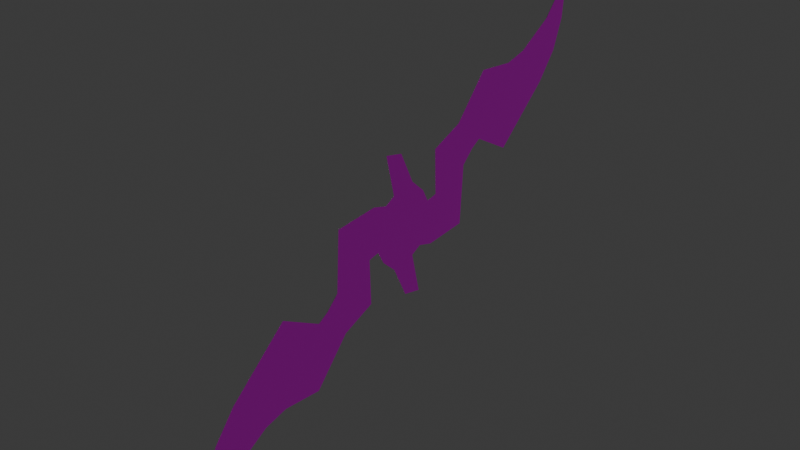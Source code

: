 # Source: Yamiyoba_VI.blend  (saved by Blender 4.4.32; exported with 4.5.12 LTS)
import bpy
from mathutils import Matrix  # noqa: F401  (used for matrix-valued properties, if any)

bpy.ops.wm.read_factory_settings(use_empty=True)
scene = bpy.context.scene
scene.name = 'Scene'

# ---- images (referenced by path relative to the original .blend; pixels are not part of the script)
import os
ASSET_DIR = os.environ.get("B2B_ASSET_DIR", "")  # directory of the original .blend (textures are referenced by path, not embedded)
HERE = os.path.dirname(os.path.abspath(__file__))  # packed textures are extracted next to this script under _unpacked/

def load_image(name, relpath, width, height, colorspace="sRGB"):
    """Load a texture the original file referenced (path relative to the .blend, or extracted next to this script)."""
    p = next((c for c in (os.path.join(HERE, relpath), os.path.join(ASSET_DIR, relpath)) if relpath and os.path.exists(c)), "")
    if p:
        img = bpy.data.images.load(p, check_existing=True)
        img.name = name
    else:  # same state as the original file: an image datablock whose file is absent (Cycles renders it pink)
        img = bpy.data.images.new(name, width, height)
        img.source = "FILE"
        img.filepath = "//" + (relpath or name)
    img.colorspace_settings.name = colorspace
    return img
img_yamiyoba_vi_png = load_image('Yamiyoba_VI.png', 'Yamiyoba_VI.png', 1024, 1024, 'sRGB')
img_yamiyoba_vi_png_001 = load_image('Yamiyoba_VI.png.001', 'Yamiyoba_VI.png', 1024, 1024, 'Non-Color')

# ---- materials (node trees are filled in below, after node groups)
mat_sm_0 = bpy.data.materials.new('sm_0')
mat_sm_0.use_transparency_overlap = False
mat_sm_0.show_transparent_back = False
mat_sm_0.roughness = 0.5528
mat_sm_0.specular_intensity = 1.0
mat_sm_0.metallic = 1.0

# ---- material node trees
mat_sm_0.use_nodes = True; mat_sm_0.node_tree.nodes.clear()
_N = mat_sm_0.node_tree.nodes; _L = mat_sm_0.node_tree.links
n0 = _N.new('ShaderNodeBsdfPrincipled'); n0.name = 'Principled BSDF'; n0.location = (10, 300)
n0.inputs[1].default_value = 1.0
n0.inputs[2].default_value = 0.5528
n0.inputs[13].default_value = 1.0
n0.inputs[27].default_value = (0.0, 0.0, 0.0, 1.0)
n0.inputs[28].default_value = 1.0
n1 = _N.new('ShaderNodeOutputMaterial'); n1.name = 'Material Output'; n1.location = (300, 300)
n2 = _N.new('ShaderNodeNormalMap'); n2.name = 'Normal Map'; n2.location = (-300, -300)
n2.label = 'Normal/Map'
n3 = _N.new('ShaderNodeTexImage'); n3.name = 'Image Texture'; n3.location = (-300, 600)
n3.image = img_yamiyoba_vi_png
n4 = _N.new('ShaderNodeTexImage'); n4.name = 'Image Texture.001'; n4.location = (-300, 0)
n4.image = img_yamiyoba_vi_png_001
_L.new(n0.outputs[0], n1.inputs[0])
_L.new(n2.outputs[0], n0.inputs[5])
_L.new(n3.outputs[0], n0.inputs[0])
_L.new(n4.outputs[1], n0.inputs[4])
n1.is_active_output = True

# ---- world
world_world = bpy.data.worlds.new('World'); scene.world = world_world
world_world.use_nodes = True; world_world.node_tree.nodes.clear()
_N = world_world.node_tree.nodes; _L = world_world.node_tree.links
n0 = _N.new('ShaderNodeOutputWorld'); n0.name = 'World Output'; n0.location = (300, 300)
n1 = _N.new('ShaderNodeBackground'); n1.name = 'Background'; n1.location = (10, 300)
n1.inputs[0].default_value = (0.05088, 0.05088, 0.05088, 1.0)
_L.new(n1.outputs[0], n0.inputs[0])
n0.is_active_output = True
world_world.color = (0.05088, 0.05088, 0.05088)
world_world.sun_shadow_jitter_overblur = 0.0

# ---- meshes
me_sm_0_mesh0000 = bpy.data.meshes.new('sm_0_mesh0000')
me_sm_0_mesh0000.from_pydata([(-3.612, -0.3648, 1.24), (-6.529, -0.3648, -0.1713), (-6.936, -0.3648, -1.961), (-3.164, -0.3648, -1.075), (-2.647, -0.3648, -2.054), (2.31, -0.3648, -2.414), (1.115, -0.3648, -3.053), (3.548, -0.3648, -1.05), (1.34, -0.3648, -4.095), (6.717, -0.3648, -7.056), (5.434, -0.3648, -3.965), (-3.078, -0.3648, -3.481), (2.664, -0.3648, -7.907), (7.026, -0.3648, -19.15), (9.512, -0.3648, -21.11), (10.69, -0.3648, -16.15), (3.8, -0.3648, -9.08), (6.717, -0.3648, -7.056), (10.16, -0.3648, -14.0), (10.48, -0.3648, -10.36), (4.386, -0.3648, -10.05), (3.8, -0.3648, -9.08), (-2.759, -0.3648, -7.576), (12.8, -0.3648, -19.63), (12.23, -0.3648, -22.15), (16.13, -0.3648, -22.57), (2.321, -0.3648, -13.79), (3.548, -0.3648, -1.05), (6.466, -0.3648, 0.3612), (6.873, -0.3648, 2.151), (3.101, -0.3648, 1.264), (2.583, -0.3648, 2.243), (-2.373, -0.3648, 2.604), (-1.178, -0.3648, 3.243), (-3.612, -0.3648, 1.24), (-1.404, -0.3648, 4.285), (-6.78, -0.3648, 7.246), (-5.498, -0.3648, 4.155), (3.015, -0.3648, 3.671), (-2.727, -0.3648, 8.097), (-7.09, -0.3648, 19.34), (-9.575, -0.3648, 21.3), (-10.76, -0.3648, 16.34), (-3.864, -0.3648, 9.27), (-6.78, -0.3648, 7.246), (-10.22, -0.3648, 14.19), (-10.54, -0.3648, 10.55), (-4.449, -0.3648, 10.24), (-3.864, -0.3648, 9.27), (2.696, -0.3648, 7.766), (-12.87, -0.3648, 19.82), (-12.29, -0.3648, 22.34), (-16.2, -0.3648, 22.76), (-2.384, -0.3648, 13.98), (2.583, -0.3548, 2.243), (-4.767, 0.3546, 8.384), (3.015, -0.3548, 3.671), (-1.404, -0.3548, 4.285), (-1.178, -0.3548, 3.243), (-10.54, -0.3548, 10.55), (-10.22, -0.3548, 14.19), (-6.78, -0.3548, 7.246), (-4.449, -0.3548, 10.24), (-7.09, -0.3548, 19.34), (-2.384, -0.3548, 13.98), (-7.707, 0.3546, 16.66), (-4.767, 0.3546, 8.384), (-2.727, -0.3548, 8.097), (2.696, -0.3548, 7.766), (-16.2, -0.3548, 22.76), (-12.87, -0.3548, 19.82), (-3.864, -0.3548, 9.27), (-12.29, -0.3548, 22.34), (-9.575, -0.3548, 21.3), (-6.78, -0.3548, 7.246), (-5.498, -0.3548, 4.155), (-10.76, -0.3548, 16.34), (-3.864, -0.3548, 9.27), (6.873, -0.3548, 2.151), (6.466, -0.3548, 0.3612), (3.548, -0.3548, -1.05), (3.101, -0.3548, 1.264), (-2.373, -0.3548, 2.604), (-3.612, -0.3548, 1.24), (-2.647, -0.3548, -2.054), (4.703, 0.3546, -8.194), (-3.078, -0.3548, -3.481), (1.34, -0.3548, -4.095), (1.115, -0.3548, -3.053), (10.48, -0.3548, -10.36), (10.16, -0.3548, -14.0), (6.717, -0.3548, -7.056), (4.386, -0.3548, -10.05), (7.026, -0.3548, -19.15), (2.321, -0.3548, -13.79), (7.644, 0.3546, -16.47), (4.703, 0.3546, -8.194), (2.664, -0.3548, -7.907), (-2.759, -0.3548, -7.576), (16.13, -0.3548, -22.57), (12.8, -0.3548, -19.63), (3.8, -0.3548, -9.08), (12.23, -0.3548, -22.15), (9.512, -0.3548, -21.11), (6.717, -0.3548, -7.056), (5.434, -0.3548, -3.965), (10.69, -0.3548, -16.15), (3.8, -0.3548, -9.08), (-6.936, -0.3548, -1.961), (-6.529, -0.3548, -0.1713), (-3.612, -0.3548, 1.24), (-3.164, -0.3548, -1.075), (2.31, -0.3548, -2.414), (3.548, -0.3548, -1.05)], [], [(110, 113, 112), (111, 110, 112), (111, 108, 110), (110, 108, 109), (84, 111, 112), (112, 88, 84), (84, 88, 87), (87, 85, 84), (86, 84, 85), (86, 85, 97), (98, 86, 97), (104, 85, 87), (105, 104, 87), (101, 97, 85), (92, 107, 96), (92, 96, 95), (92, 95, 93), (94, 92, 93), (90, 95, 96), (90, 106, 95), (106, 100, 95), (100, 99, 95), (99, 102, 95), (95, 102, 103), (95, 103, 93), (90, 96, 91), (91, 89, 90), (80, 83, 82), (81, 80, 82), (81, 78, 80), (80, 78, 79), (54, 81, 82), (82, 58, 54), (54, 58, 57), (57, 55, 54), (56, 54, 55), (56, 55, 67), (68, 56, 67), (74, 55, 57), (75, 74, 57), (71, 67, 55), (62, 77, 66), (62, 66, 65), (62, 65, 63), (64, 62, 63), (60, 65, 66), (60, 76, 65), (76, 70, 65), (70, 69, 65), (69, 72, 65), (65, 72, 73), (65, 73, 63), (60, 66, 61), (61, 59, 60), (47, 53, 40), (45, 47, 40), (48, 47, 45), (44, 48, 45), (46, 44, 45), (42, 45, 40), (42, 40, 41), (50, 42, 41), (41, 51, 50), (51, 52, 50), (49, 39, 38), (31, 38, 39), (39, 35, 31), (35, 33, 31), (33, 32, 31), (30, 31, 32), (27, 30, 32), (29, 30, 27), (29, 27, 28), (36, 35, 39), (37, 35, 36), (39, 43, 36), (34, 27, 32), (20, 26, 13), (18, 20, 13), (21, 20, 18), (17, 21, 18), (19, 17, 18), (15, 18, 13), (15, 13, 14), (23, 15, 14), (14, 24, 23), (24, 25, 23), (22, 12, 11), (4, 11, 12), (12, 8, 4), (8, 6, 4), (6, 5, 4), (3, 4, 5), (0, 3, 5), (2, 3, 0), (2, 0, 1), (9, 8, 12), (10, 8, 9), (12, 16, 9), (7, 0, 5)])
me_sm_0_mesh0000.polygons.foreach_set('use_smooth', [True] * 100)
_uv = me_sm_0_mesh0000.uv_layers.new(name='DiffuseUV')
_uv.uv.foreach_set('vector', [0.6869, 0.05353, 0.9641, 0.3526, 0.8713, 0.3773, 0.6524, 0.1756, 0.6869, 0.05353, 0.8713, 0.3773, 0.6524, 0.1756, 0.4564, 0.1164, 0.6869, 0.05353, 0.6869, 0.05353, 0.4564, 0.1164, 0.5225, 0.04699, 0.6506, 0.2284, 0.6524, 0.1756, 0.8713, 0.3773, 0.8713, 0.3773, 0.7968, 0.3769, 0.6506, 0.2284, 0.6506, 0.2284, 0.7968, 0.3769, 0.781, 0.4326, 0.781, 0.4326, 0.8345, 0.7173, 0.6506, 0.2284, 0.5914, 0.2882, 0.6506, 0.2284, 0.8345, 0.7173, 0.5914, 0.2882, 0.8345, 0.7173, 0.7444, 0.6422, 0.5, 0.485, 0.5914, 0.2882, 0.7444, 0.6422, 0.9558, 0.7049, 0.8345, 0.7173, 0.781, 0.4326, 0.9765, 0.5314, 0.9558, 0.7049, 0.781, 0.4326, 0.7667, 0.7255, 0.7444, 0.6422, 0.8345, 0.7173, 0.2165, 0.09437, 0.2135, 0.03959, 0.2812, 0.03145, 0.2165, 0.09437, 0.2812, 0.03145, 0.2012, 0.477, 0.2165, 0.09437, 0.2012, 0.477, 0.1021, 0.5969, 0.02146, 0.2183, 0.2165, 0.09437, 0.1021, 0.5969, 0.3817, 0.4332, 0.2012, 0.477, 0.2812, 0.03145, 0.3817, 0.4332, 0.3498, 0.5421, 0.2012, 0.477, 0.3498, 0.5421, 0.3589, 0.7615, 0.2012, 0.477, 0.3589, 0.7615, 0.4343, 0.9859, 0.2012, 0.477, 0.4343, 0.9859, 0.2668, 0.8683, 0.2012, 0.477, 0.2012, 0.477, 0.2668, 0.8683, 0.1651, 0.7464, 0.2012, 0.477, 0.1651, 0.7464, 0.1021, 0.5969, 0.3817, 0.4332, 0.2812, 0.03145, 0.4026, 0.01899, 0.4026, 0.01899, 0.4918, 0.2714, 0.3817, 0.4332, 0.6869, 0.05353, 0.9641, 0.3526, 0.8713, 0.3773, 0.6524, 0.1756, 0.6869, 0.05353, 0.8713, 0.3773, 0.6524, 0.1756, 0.4564, 0.1164, 0.6869, 0.05353, 0.6869, 0.05353, 0.4564, 0.1164, 0.5225, 0.04699, 0.6506, 0.2284, 0.6524, 0.1756, 0.8713, 0.3773, 0.8713, 0.3773, 0.7968, 0.3769, 0.6506, 0.2284, 0.6506, 0.2284, 0.7968, 0.3769, 0.781, 0.4326, 0.781, 0.4326, 0.8345, 0.7173, 0.6506, 0.2284, 0.5914, 0.2882, 0.6506, 0.2284, 0.8345, 0.7173, 0.5914, 0.2882, 0.8345, 0.7173, 0.7444, 0.6422, 0.5, 0.485, 0.5914, 0.2882, 0.7444, 0.6422, 0.9558, 0.7049, 0.8345, 0.7173, 0.781, 0.4326, 0.9765, 0.5314, 0.9558, 0.7049, 0.781, 0.4326, 0.7667, 0.7255, 0.7444, 0.6422, 0.8345, 0.7173, 0.2165, 0.09437, 0.2135, 0.03959, 0.2812, 0.03145, 0.2165, 0.09437, 0.2812, 0.03145, 0.2012, 0.477, 0.2165, 0.09437, 0.2012, 0.477, 0.1021, 0.5969, 0.02146, 0.2183, 0.2165, 0.09437, 0.1021, 0.5969, 0.3817, 0.4332, 0.2012, 0.477, 0.2812, 0.03145, 0.3817, 0.4332, 0.3498, 0.5421, 0.2012, 0.477, 0.3498, 0.5421, 0.3589, 0.7615, 0.2012, 0.477, 0.3589, 0.7615, 0.4343, 0.9859, 0.2012, 0.477, 0.4343, 0.9859, 0.2668, 0.8683, 0.2012, 0.477, 0.2012, 0.477, 0.2668, 0.8683, 0.1651, 0.7464, 0.2012, 0.477, 0.1651, 0.7464, 0.1021, 0.5969, 0.3817, 0.4332, 0.2812, 0.03145, 0.4026, 0.01899, 0.4026, 0.01899, 0.4918, 0.2714, 0.3817, 0.4332, 0.2165, 0.09437, 0.02146, 0.2183, 0.1021, 0.5969, 0.3817, 0.4332, 0.2165, 0.09437, 0.1021, 0.5969, 0.2135, 0.03959, 0.2165, 0.09437, 0.3817, 0.4332, 0.4026, 0.01899, 0.2135, 0.03959, 0.3817, 0.4332, 0.4918, 0.2714, 0.4026, 0.01899, 0.3817, 0.4332, 0.3498, 0.5421, 0.3817, 0.4332, 0.1021, 0.5969, 0.3498, 0.5421, 0.1021, 0.5969, 0.1651, 0.7464, 0.3589, 0.7615, 0.3498, 0.5421, 0.1651, 0.7464, 0.1651, 0.7464, 0.2668, 0.8683, 0.3589, 0.7615, 0.2668, 0.8683, 0.4343, 0.9859, 0.3589, 0.7615, 0.5, 0.485, 0.7444, 0.6422, 0.5914, 0.2882, 0.6506, 0.2284, 0.5914, 0.2882, 0.7444, 0.6422, 0.7444, 0.6422, 0.781, 0.4326, 0.6506, 0.2284, 0.781, 0.4326, 0.7968, 0.3769, 0.6506, 0.2284, 0.7968, 0.3769, 0.8713, 0.3773, 0.6506, 0.2284, 0.6524, 0.1756, 0.6506, 0.2284, 0.8713, 0.3773, 0.6869, 0.05353, 0.6524, 0.1756, 0.8713, 0.3773, 0.4564, 0.1164, 0.6524, 0.1756, 0.6869, 0.05353, 0.4564, 0.1164, 0.6869, 0.05353, 0.5225, 0.04699, 0.9558, 0.7049, 0.781, 0.4326, 0.7444, 0.6422, 0.9765, 0.5314, 0.781, 0.4326, 0.9558, 0.7049, 0.7444, 0.6422, 0.7667, 0.7255, 0.9558, 0.7049, 0.9641, 0.3526, 0.6869, 0.05353, 0.8713, 0.3773, 0.2165, 0.09437, 0.02146, 0.2183, 0.1021, 0.5969, 0.3817, 0.4332, 0.2165, 0.09437, 0.1021, 0.5969, 0.2135, 0.03959, 0.2165, 0.09437, 0.3817, 0.4332, 0.4026, 0.01899, 0.2135, 0.03959, 0.3817, 0.4332, 0.4918, 0.2714, 0.4026, 0.01899, 0.3817, 0.4332, 0.3498, 0.5421, 0.3817, 0.4332, 0.1021, 0.5969, 0.3498, 0.5421, 0.1021, 0.5969, 0.1651, 0.7464, 0.3589, 0.7615, 0.3498, 0.5421, 0.1651, 0.7464, 0.1651, 0.7464, 0.2668, 0.8683, 0.3589, 0.7615, 0.2668, 0.8683, 0.4343, 0.9859, 0.3589, 0.7615, 0.5, 0.485, 0.7444, 0.6422, 0.5914, 0.2882, 0.6506, 0.2284, 0.5914, 0.2882, 0.7444, 0.6422, 0.7444, 0.6422, 0.781, 0.4326, 0.6506, 0.2284, 0.781, 0.4326, 0.7968, 0.3769, 0.6506, 0.2284, 0.7968, 0.3769, 0.8713, 0.3773, 0.6506, 0.2284, 0.6524, 0.1756, 0.6506, 0.2284, 0.8713, 0.3773, 0.6869, 0.05353, 0.6524, 0.1756, 0.8713, 0.3773, 0.4564, 0.1164, 0.6524, 0.1756, 0.6869, 0.05353, 0.4564, 0.1164, 0.6869, 0.05353, 0.5225, 0.04699, 0.9558, 0.7049, 0.781, 0.4326, 0.7444, 0.6422, 0.9765, 0.5314, 0.781, 0.4326, 0.9558, 0.7049, 0.7444, 0.6422, 0.7667, 0.7255, 0.9558, 0.7049, 0.9641, 0.3526, 0.6869, 0.05353, 0.8713, 0.3773])
_ca = me_sm_0_mesh0000.color_attributes.new('Attribute', 'BYTE_COLOR', 'CORNER')
_ca.data.foreach_set('color', [0.0, 0.0, 0.0, 0.0, 0.0, 0.0, 0.0, 0.0, 0.0, 0.0, 0.0, 0.0, 0.0, 0.0, 0.0, 0.0, 0.0, 0.0, 0.0, 0.0, 0.0, 0.0, 0.0, 0.0, 0.0, 0.0, 0.0, 0.0, 0.0, 0.0, 0.0, 0.0, 0.0, 0.0, 0.0, 0.0, 0.0, 0.0, 0.0, 0.0, 0.0, 0.0, 0.0, 0.0, 0.0, 0.0, 0.0, 0.0, 0.0, 0.0, 0.0, 0.0, 0.0, 0.0, 0.0, 0.0, 0.0, 0.0, 0.0, 0.0, 0.0, 0.0, 0.0, 0.0, 0.0, 0.0, 0.0, 0.0, 0.0, 0.0, 0.0, 0.0, 0.0, 0.0, 0.0, 0.0, 0.0, 0.0, 0.0, 0.0, 0.0, 0.0, 0.0, 0.0, 0.0, 0.0, 0.0, 0.0, 0.0, 0.0, 0.0, 0.0, 0.0, 0.0, 0.0, 0.0, 0.0, 0.0, 0.0, 0.0, 0.0, 0.0, 0.0, 0.0, 0.0, 0.0, 0.0, 0.0, 0.0, 0.0, 0.0, 0.0, 0.0, 0.0, 0.0, 0.0, 0.0, 0.0, 0.0, 0.0, 0.0, 0.0, 0.0, 0.0, 0.0, 0.0, 0.0, 0.0, 0.0, 0.0, 0.0, 0.0, 0.0, 0.0, 0.0, 0.0, 0.0, 0.0, 0.0, 0.0, 0.0, 0.0, 0.0, 0.0, 0.0, 0.0, 0.0, 0.0, 0.0, 0.0, 0.0, 0.0, 0.0, 0.0, 0.0, 0.0, 0.0, 0.0, 0.0, 0.0, 0.0, 0.0, 0.0, 0.0, 0.0, 0.0, 0.0, 0.0, 0.0, 0.0, 0.0, 0.0, 0.0, 0.0, 0.0, 0.0, 0.0, 0.0, 0.0, 0.0, 0.0, 0.0, 0.0, 0.0, 0.0, 0.0, 0.0, 0.0, 0.0, 0.0, 0.0, 0.0, 0.0, 0.0, 0.0, 0.0, 0.0, 0.0, 0.0, 0.0, 0.0, 0.0, 0.0, 0.0, 0.0, 0.0, 0.0, 0.0, 0.0, 0.0, 0.0, 0.0, 0.0, 0.0, 0.0, 0.0, 0.0, 0.0, 0.0, 0.0, 0.0, 0.0, 0.0, 0.0, 0.0, 0.0, 0.0, 0.0, 0.0, 0.0, 0.0, 0.0, 0.0, 0.0, 0.0, 0.0, 0.0, 0.0, 0.0, 0.0, 0.0, 0.0, 0.0, 0.0, 0.0, 0.0, 0.0, 0.0, 0.0, 0.0, 0.0, 0.0, 0.0, 0.0, 0.0, 0.0, 0.0, 0.0, 0.0, 0.0, 0.0, 0.0, 0.0, 0.0, 0.0, 0.0, 0.0, 0.0, 0.0, 0.0, 0.0, 0.0, 0.0, 0.0, 0.0, 0.0, 0.0, 0.0, 0.0, 0.0, 0.0, 0.0, 0.0, 0.0, 0.0, 0.0, 0.0, 0.0, 0.0, 0.0, 0.0, 0.0, 0.0, 0.0, 0.0, 0.0, 0.0, 0.0, 0.0, 0.0, 0.0, 0.0, 0.0, 0.0, 0.0, 0.0, 0.0, 0.0, 0.0, 0.0, 0.0, 0.0, 0.0, 0.0, 0.0, 0.0, 0.0, 0.0, 0.0, 0.0, 0.0, 0.0, 0.0, 0.0, 0.0, 0.0, 0.0, 0.0, 0.0, 0.0, 0.0, 0.0, 0.0, 0.0, 0.0, 0.0, 0.0, 0.0, 0.0, 0.0, 0.0, 0.0, 0.0, 0.0, 0.0, 0.0, 0.0, 0.0, 0.0, 0.0, 0.0, 0.0, 0.0, 0.0, 0.0, 0.0, 0.0, 0.0, 0.0, 0.0, 0.0, 0.0, 0.0, 0.0, 0.0, 0.0, 0.0, 0.0, 0.0, 0.0, 0.0, 0.0, 0.0, 0.0, 0.0, 0.0, 0.0, 0.0, 0.0, 0.0, 0.0, 0.0, 0.0, 0.0, 0.0, 0.0, 0.0, 0.0, 0.0, 0.0, 0.0, 0.0, 0.0, 0.0, 0.0, 0.0, 0.0, 0.0, 0.0, 0.0, 0.0, 0.0, 0.0, 0.0, 0.0, 0.0, 0.0, 0.0, 0.0, 0.0, 0.0, 0.0, 0.0, 0.0, 0.0, 0.0, 0.0, 0.0, 0.0, 0.0, 0.0, 0.0, 0.0, 0.0, 0.0, 0.0, 0.0, 0.0, 0.0, 0.0, 0.0, 0.0, 0.0, 0.0, 0.0, 0.0, 0.0, 0.0, 0.0, 0.0, 0.0, 0.0, 0.0, 0.0, 0.0, 0.0, 0.0, 0.0, 0.0, 0.0, 0.0, 0.0, 0.0, 0.0, 0.0, 0.0, 0.0, 0.0, 0.0, 0.0, 0.0, 0.0, 0.0, 0.0, 0.0, 0.0, 0.0, 0.0, 0.0, 0.0, 0.0, 0.0, 0.0, 0.0, 0.0, 0.0, 0.0, 0.0, 0.0, 0.0, 0.0, 0.0, 0.0, 0.0, 0.0, 0.0, 0.0, 0.0, 0.0, 0.0, 0.0, 0.0, 0.0, 0.0, 0.0, 0.0, 0.0, 0.0, 0.0, 0.0, 0.0, 0.0, 0.0, 0.0, 0.0, 0.0, 0.0, 0.0, 0.0, 0.0, 0.0, 0.0, 0.0, 0.0, 0.0, 0.0, 0.0, 0.0, 0.0, 0.0, 0.0, 0.0, 0.0, 0.0, 0.0, 0.0, 0.0, 0.0, 0.0, 0.0, 0.0, 0.0, 0.0, 0.0, 0.0, 0.0, 0.0, 0.0, 0.0, 0.0, 0.0, 0.0, 0.0, 0.0, 0.0, 0.0, 0.0, 0.0, 0.0, 0.0, 0.0, 0.0, 0.0, 0.0, 0.0, 0.0, 0.0, 0.0, 0.0, 0.0, 0.0, 0.0, 0.0, 0.0, 0.0, 0.0, 0.0, 0.0, 0.0, 0.0, 0.0, 0.0, 0.0, 0.0, 0.0, 0.0, 0.0, 0.0, 0.0, 0.0, 0.0, 0.0, 0.0, 0.0, 0.0, 0.0, 0.0, 0.0, 0.0, 0.0, 0.0, 0.0, 0.0, 0.0, 0.0, 0.0, 0.0, 0.0, 0.0, 0.0, 0.0, 0.0, 0.0, 0.0, 0.0, 0.0, 0.0, 0.0, 0.0, 0.0, 0.0, 0.0, 0.0, 0.0, 0.0, 0.0, 0.0, 0.0, 0.0, 0.0, 0.0, 0.0, 0.0, 0.0, 0.0, 0.0, 0.0, 0.0, 0.0, 0.0, 0.0, 0.0, 0.0, 0.0, 0.0, 0.0, 0.0, 0.0, 0.0, 0.0, 0.0, 0.0, 0.0, 0.0, 0.0, 0.0, 0.0, 0.0, 0.0, 0.0, 0.0, 0.0, 0.0, 0.0, 0.0, 0.0, 0.0, 0.0, 0.0, 0.0, 0.0, 0.0, 0.0, 0.0, 0.0, 0.0, 0.0, 0.0, 0.0, 0.0, 0.0, 0.0, 0.0, 0.0, 0.0, 0.0, 0.0, 0.0, 0.0, 0.0, 0.0, 0.0, 0.0, 0.0, 0.0, 0.0, 0.0, 0.0, 0.0, 0.0, 0.0, 0.0, 0.0, 0.0, 0.0, 0.0, 0.0, 0.0, 0.0, 0.0, 0.0, 0.0, 0.0, 0.0, 0.0, 0.0, 0.0, 0.0, 0.0, 0.0, 0.0, 0.0, 0.0, 0.0, 0.0, 0.0, 0.0, 0.0, 0.0, 0.0, 0.0, 0.0, 0.0, 0.0, 0.0, 0.0, 0.0, 0.0, 0.0, 0.0, 0.0, 0.0, 0.0, 0.0, 0.0, 0.0, 0.0, 0.0, 0.0, 0.0, 0.0, 0.0, 0.0, 0.0, 0.0, 0.0, 0.0, 0.0, 0.0, 0.0, 0.0, 0.0, 0.0, 0.0, 0.0, 0.0, 0.0, 0.0, 0.0, 0.0, 0.0, 0.0, 0.0, 0.0, 0.0, 0.0, 0.0, 0.0, 0.0, 0.0, 0.0, 0.0, 0.0, 0.0, 0.0, 0.0, 0.0, 0.0, 0.0, 0.0, 0.0, 0.0, 0.0, 0.0, 0.0, 0.0, 0.0, 0.0, 0.0, 0.0, 0.0, 0.0, 0.0, 0.0, 0.0, 0.0, 0.0, 0.0, 0.0, 0.0, 0.0, 0.0, 0.0, 0.0, 0.0, 0.0, 0.0, 0.0, 0.0, 0.0, 0.0, 0.0, 0.0, 0.0, 0.0, 0.0, 0.0, 0.0, 0.0, 0.0, 0.0, 0.0, 0.0, 0.0, 0.0, 0.0, 0.0, 0.0, 0.0, 0.0, 0.0, 0.0, 0.0, 0.0, 0.0, 0.0, 0.0, 0.0, 0.0, 0.0, 0.0, 0.0, 0.0, 0.0, 0.0, 0.0, 0.0, 0.0, 0.0, 0.0, 0.0, 0.0, 0.0, 0.0, 0.0, 0.0, 0.0, 0.0, 0.0, 0.0, 0.0, 0.0, 0.0, 0.0, 0.0, 0.0, 0.0, 0.0, 0.0, 0.0, 0.0, 0.0, 0.0, 0.0, 0.0, 0.0, 0.0, 0.0, 0.0, 0.0, 0.0, 0.0, 0.0, 0.0, 0.0, 0.0, 0.0, 0.0, 0.0, 0.0, 0.0, 0.0, 0.0, 0.0, 0.0, 0.0, 0.0, 0.0, 0.0, 0.0, 0.0, 0.0, 0.0, 0.0, 0.0, 0.0, 0.0, 0.0, 0.0, 0.0, 0.0, 0.0, 0.0, 0.0, 0.0, 0.0, 0.0, 0.0, 0.0, 0.0, 0.0, 0.0, 0.0, 0.0, 0.0, 0.0, 0.0, 0.0, 0.0, 0.0, 0.0, 0.0, 0.0, 0.0, 0.0, 0.0, 0.0, 0.0, 0.0, 0.0, 0.0, 0.0, 0.0, 0.0, 0.0, 0.0, 0.0, 0.0, 0.0, 0.0, 0.0, 0.0, 0.0, 0.0, 0.0, 0.0, 0.0, 0.0, 0.0, 0.0, 0.0, 0.0, 0.0, 0.0, 0.0, 0.0, 0.0, 0.0, 0.0, 0.0, 0.0, 0.0, 0.0, 0.0, 0.0, 0.0, 0.0, 0.0, 0.0, 0.0, 0.0, 0.0, 0.0, 0.0, 0.0, 0.0, 0.0, 0.0, 0.0, 0.0, 0.0, 0.0, 0.0, 0.0, 0.0, 0.0, 0.0, 0.0, 0.0, 0.0, 0.0, 0.0, 0.0, 0.0, 0.0, 0.0, 0.0, 0.0, 0.0, 0.0, 0.0, 0.0, 0.0, 0.0, 0.0, 0.0, 0.0, 0.0, 0.0, 0.0, 0.0, 0.0, 0.0, 0.0, 0.0, 0.0, 0.0, 0.0, 0.0, 0.0, 0.0, 0.0, 0.0, 0.0, 0.0, 0.0, 0.0, 0.0, 0.0, 0.0, 0.0, 0.0, 0.0, 0.0, 0.0, 0.0, 0.0, 0.0, 0.0, 0.0, 0.0, 0.0, 0.0, 0.0, 0.0, 0.0, 0.0, 0.0, 0.0, 0.0, 0.0, 0.0, 0.0, 0.0, 0.0, 0.0, 0.0, 0.0, 0.0, 0.0, 0.0, 0.0, 0.0, 0.0, 0.0, 0.0, 0.0, 0.0, 0.0, 0.0, 0.0, 0.0, 0.0, 0.0, 0.0, 0.0, 0.0, 0.0, 0.0, 0.0, 0.0, 0.0, 0.0, 0.0, 0.0, 0.0, 0.0, 0.0, 0.0, 0.0, 0.0, 0.0, 0.0, 0.0, 0.0, 0.0, 0.0, 0.0, 0.0, 0.0, 0.0, 0.0, 0.0, 0.0, 0.0, 0.0, 0.0, 0.0, 0.0, 0.0, 0.0, 0.0, 0.0, 0.0, 0.0, 0.0, 0.0, 0.0, 0.0, 0.0, 0.0, 0.0, 0.0, 0.0, 0.0, 0.0, 0.0, 0.0, 0.0, 0.0, 0.0, 0.0, 0.0, 0.0, 0.0, 0.0, 0.0, 0.0, 0.0, 0.0, 0.0, 0.0, 0.0, 0.0, 0.0, 0.0, 0.0, 0.0, 0.0, 0.0, 0.0, 0.0, 0.0, 0.0, 0.0, 0.0, 0.0, 0.0, 0.0, 0.0, 0.0, 0.0, 0.0, 0.0, 0.0, 0.0, 0.0, 0.0, 0.0, 0.0, 0.0, 0.0, 0.0, 0.0, 0.0, 0.0, 0.0, 0.0, 0.0, 0.0, 0.0, 0.0, 0.0, 0.0, 0.0, 0.0, 0.0, 0.0, 0.0, 0.0])
me_sm_0_mesh0000.materials.append(mat_sm_0)
me_sm_0_mesh0000.update()
me_sm_0_mesh0000.normals_split_custom_set([tuple(v) for v in zip(*[iter([0.0, 1.0, 2.436e-09, 0.0, 1.0, -9.46e-09, 0.0, 1.0, 7.409e-09, 0.0, 1.0, 0.0, 0.0, 1.0, 2.436e-09, 0.0, 1.0, 7.409e-09, 0.0, 1.0, 0.0, 0.0, 1.0, 1.334e-08, 0.0, 1.0, 2.436e-09, 0.0, 1.0, 2.436e-09, 0.0, 1.0, 1.334e-08, 0.0, 1.0, 2.565e-08, 0.01371, 0.998, 0.06176, 0.0, 1.0, 0.0, 0.0, 1.0, 7.409e-09, 0.0, 1.0, 7.409e-09, 0.0, 1.0, 3.573e-08, 0.01371, 0.998, 0.06176, 0.01371, 0.998, 0.06176, 0.0, 1.0, 3.573e-08, 0.07822, 0.986, 0.1471, 0.07822, 0.986, 0.1471, -0.1217, 0.9911, -0.05459, 0.01371, 0.998, 0.06176, -0.1477, 0.9777, -0.149, 0.01371, 0.998, 0.06176, -0.1217, 0.9911, -0.05459, -0.1477, 0.9777, -0.149, -0.1217, 0.9911, -0.05459, -0.2421, 0.9307, -0.2742, 0.0, 1.0, 2.158e-08, -0.1477, 0.9777, -0.149, -0.2421, 0.9307, -0.2742, 0.1082, 0.9882, 0.1084, -0.1217, 0.9911, -0.05459, 0.07822, 0.986, 0.1471, 0.0, 1.0, 0.0, 0.1082, 0.9882, 0.1084, 0.07822, 0.986, 0.1471, -0.3894, 0.871, -0.2997, -0.2421, 0.9307, -0.2742, -0.1217, 0.9911, -0.05459, -0.3747, 0.9144, -0.1532, -0.3896, 0.8708, -0.2999, -0.1217, 0.9911, -0.05459, -0.3747, 0.9144, -0.1532, -0.1217, 0.9911, -0.05459, -0.03189, 0.9993, -0.02183, -0.3747, 0.9144, -0.1532, -0.03189, 0.9993, -0.02183, -0.2112, 0.9703, -0.1179, 0.0, 1.0, 0.0, -0.3747, 0.9144, -0.1532, -0.2112, 0.9703, -0.1179, 0.1732, 0.9828, 0.06484, -0.03189, 0.9993, -0.02183, -0.1217, 0.9911, -0.05459, 0.1732, 0.9828, 0.06484, 0.2167, 0.9719, 0.09169, -0.03189, 0.9993, -0.02183, 0.2167, 0.9719, 0.09169, 0.298, 0.9122, 0.2813, -0.03189, 0.9993, -0.02183, 0.298, 0.9122, 0.2813, 0.1919, 0.9692, 0.1544, -0.03189, 0.9993, -0.02183, 0.1919, 0.9692, 0.1544, -0.04125, 0.9869, -0.1563, -0.03189, 0.9993, -0.02183, -0.03189, 0.9993, -0.02183, -0.04125, 0.9869, -0.1563, -0.1193, 0.9732, -0.1966, -0.03189, 0.9993, -0.02183, -0.1193, 0.9732, -0.1966, -0.2112, 0.9703, -0.1179, 0.1732, 0.9828, 0.06484, -0.1217, 0.9911, -0.05459, 0.1083, 0.9882, 0.1084, 0.1083, 0.9882, 0.1084, 0.0, 1.0, -8.072e-09, 0.1732, 0.9828, 0.06484, 0.0, 1.0, 4.369e-09, 0.0, 1.0, 9.46e-09, 0.0, 1.0, -7.409e-09, 0.0, 1.0, 0.0, 0.0, 1.0, 4.369e-09, 0.0, 1.0, -7.409e-09, 0.0, 1.0, 0.0, 0.0, 1.0, 1.334e-08, 0.0, 1.0, 4.369e-09, 0.0, 1.0, 4.369e-09, 0.0, 1.0, 1.334e-08, 0.0, 1.0, 2.565e-08, -0.01371, 0.998, -0.06176, 0.0, 1.0, 0.0, 0.0, 1.0, -7.409e-09, 0.0, 1.0, -7.409e-09, 0.0, 1.0, -1.528e-08, -0.01371, 0.998, -0.06176, -0.01371, 0.998, -0.06176, 0.0, 1.0, -1.528e-08, -0.07822, 0.986, -0.1471, -0.07822, 0.986, -0.1471, 0.1217, 0.9911, 0.05459, -0.01371, 0.998, -0.06176, 0.1477, 0.9777, 0.149, -0.01371, 0.998, -0.06176, 0.1217, 0.9911, 0.05459, 0.1477, 0.9777, 0.149, 0.1217, 0.9911, 0.05459, 0.2421, 0.9307, 0.2742, 0.0, 1.0, -2.158e-08, 0.1477, 0.9777, 0.149, 0.2421, 0.9307, 0.2742, -0.1082, 0.9882, -0.1084, 0.1217, 0.9911, 0.05459, -0.07822, 0.986, -0.1471, 0.0, 1.0, 3.719e-08, -0.1082, 0.9882, -0.1084, -0.07822, 0.986, -0.1471, 0.3894, 0.871, 0.2997, 0.2421, 0.9307, 0.2742, 0.1217, 0.9911, 0.05459, 0.3747, 0.9144, 0.1532, 0.3896, 0.8708, 0.2999, 0.1217, 0.9911, 0.05459, 0.3747, 0.9144, 0.1532, 0.1217, 0.9911, 0.05459, 0.03194, 0.9993, 0.02184, 0.3747, 0.9144, 0.1532, 0.03194, 0.9993, 0.02184, 0.2112, 0.9703, 0.1179, 0.0, 1.0, 4.158e-09, 0.3747, 0.9144, 0.1532, 0.2112, 0.9703, 0.1179, -0.1731, 0.9828, -0.06485, 0.03194, 0.9993, 0.02184, 0.1217, 0.9911, 0.05459, -0.1731, 0.9828, -0.06485, -0.2167, 0.9719, -0.09169, 0.03194, 0.9993, 0.02184, -0.2167, 0.9719, -0.09169, -0.2981, 0.9122, -0.2813, 0.03194, 0.9993, 0.02184, -0.2981, 0.9122, -0.2813, -0.1919, 0.9692, -0.1544, 0.03194, 0.9993, 0.02184, -0.1919, 0.9692, -0.1544, 0.04125, 0.9869, 0.1563, 0.03194, 0.9993, 0.02184, 0.03194, 0.9993, 0.02184, 0.04125, 0.9869, 0.1563, 0.1193, 0.9732, 0.1966, 0.03194, 0.9993, 0.02184, 0.1193, 0.9732, 0.1966, 0.2112, 0.9703, 0.1179, -0.1731, 0.9828, -0.06485, 0.1217, 0.9911, 0.05459, -0.1083, 0.9882, -0.1084, -0.1083, 0.9882, -0.1084, 0.0, 1.0, 8.072e-09, -0.1731, 0.9828, -0.06485, 0.0, -1.0, 0.0, 0.0, -1.0, 0.0, 0.0, -1.0, 0.0, 0.0, -1.0, 0.0, 0.0, -1.0, 0.0, 0.0, -1.0, 0.0, 0.0, -1.0, 0.0, 0.0, -1.0, 0.0, 0.0, -1.0, 0.0, 0.0, -1.0, 0.0, 0.0, -1.0, 0.0, 0.0, -1.0, 0.0, 0.0, -1.0, 0.0, 0.0, -1.0, 0.0, 0.0, -1.0, 0.0, 0.0, -1.0, 1.849e-09, 0.0, -1.0, 0.0, 0.0, -1.0, 0.0, 0.0, -1.0, 1.849e-09, 0.0, -1.0, 0.0, 0.0, -1.0, -7.031e-10, 0.0, -1.0, 2.201e-10, 0.0, -1.0, 1.849e-09, 0.0, -1.0, -7.031e-10, 0.0, -1.0, -7.031e-10, 0.0, -1.0, -5.952e-09, 0.0, -1.0, 2.201e-10, 0.0, -1.0, -5.952e-09, 0.0, -1.0, 0.0, 0.0, -1.0, 2.201e-10, 0.0, -1.0, 2.158e-08, 0.0, -1.0, 1.059e-08, 0.0, -1.0, -2.643e-08, 0.0, -1.0, 1.571e-08, 0.0, -1.0, -2.643e-08, 0.0, -1.0, 1.059e-08, 0.0, -1.0, 1.059e-08, 0.0, -1.0, 1.17e-08, 0.0, -1.0, 1.571e-08, 0.0, -1.0, 1.17e-08, 0.0, -1.0, -5.98e-09, 0.0, -1.0, 1.571e-08, 0.0, -1.0, -5.98e-09, 0.0, -1.0, -1.029e-08, 0.0, -1.0, 1.571e-08, 0.0, -1.0, 7.321e-09, 0.0, -1.0, 1.571e-08, 0.0, -1.0, -1.029e-08, 0.0, -1.0, -2.73e-09, 0.0, -1.0, 7.321e-09, 0.0, -1.0, -1.029e-08, 0.0, -1.0, -3.134e-09, 0.0, -1.0, 7.321e-09, 0.0, -1.0, -2.73e-09, 0.0, -1.0, -3.134e-09, 0.0, -1.0, -2.73e-09, 0.0, -1.0, 0.0, 0.0, -1.0, -5.46e-09, 0.0, -1.0, 1.17e-08, 0.0, -1.0, 1.059e-08, 0.0, -1.0, -3.719e-08, 0.0, -1.0, 1.17e-08, 0.0, -1.0, -5.46e-09, 0.0, -1.0, 1.059e-08, 0.0, -1.0, 0.0, 0.0, -1.0, -5.46e-09, 0.0, -1.0, 0.0, 0.0, -1.0, -2.73e-09, 0.0, -1.0, -1.029e-08, 0.0, -1.0, -4.647e-10, 0.0, -1.0, 0.0, 0.0, -1.0, -7.935e-10, 0.0, -1.0, -3.605e-09, 0.0, -1.0, -4.647e-10, 0.0, -1.0, -7.935e-10, 0.0, -1.0, -1.357e-08, 0.0, -1.0, -4.647e-10, 0.0, -1.0, -3.605e-09, 0.0, -1.0, -1.375e-08, 0.0, -1.0, -1.357e-08, 0.0, -1.0, -3.605e-09, 0.0, -1.0, 0.0, 0.0, -1.0, -1.375e-08, 0.0, -1.0, -3.605e-09, 0.0, -1.0, -1.849e-09, 0.0, -1.0, -3.605e-09, 0.0, -1.0, -7.935e-10, 0.0, -1.0, -1.849e-09, 0.0, -1.0, -7.935e-10, 0.0, -1.0, -4.092e-10, 0.0, -1.0, -1.293e-09, 0.0, -1.0, -1.849e-09, 0.0, -1.0, -4.092e-10, 0.0, -1.0, -4.092e-10, 0.0, -1.0, 3.968e-09, 0.0, -1.0, -1.293e-09, 0.0, -1.0, 3.968e-09, 0.0, -1.0, 0.0, 0.0, -1.0, -1.293e-09, 0.0, -1.0, 0.0, 0.0, -1.0, 6.468e-09, 0.0, -1.0, 3.294e-08, 0.0, -1.0, -1.395e-08, 0.0, -1.0, 3.294e-08, 0.0, -1.0, 6.468e-09, 0.0, -1.0, 6.468e-09, 0.0, -1.0, -9.881e-09, 0.0, -1.0, -1.395e-08, 0.0, -1.0, -9.881e-09, 0.0, -1.0, 3.573e-08, 0.0, -1.0, -1.395e-08, 0.0, -1.0, 3.573e-08, 0.0, -1.0, 1.029e-08, 0.0, -1.0, -1.395e-08, 0.0, -1.0, -1.676e-08, 0.0, -1.0, -1.395e-08, 0.0, -1.0, 1.029e-08, 0.0, -1.0, -1.384e-09, 0.0, -1.0, -1.676e-08, 0.0, -1.0, 1.029e-08, 0.0, -1.0, 1.729e-08, 0.0, -1.0, -1.676e-08, 0.0, -1.0, -1.384e-09, 0.0, -1.0, 1.729e-08, 0.0, -1.0, -1.384e-09, 0.0, -1.0, 5.13e-08, 0.0, -1.0, -1.298e-09, 0.0, -1.0, -9.881e-09, 0.0, -1.0, 6.468e-09, 0.0, -1.0, -1.859e-08, 0.0, -1.0, -9.881e-09, 0.0, -1.0, -1.298e-09, 0.0, -1.0, 6.468e-09, 0.0, -1.0, 0.0, 0.0, -1.0, -1.298e-09, 0.0, -1.0, 0.0, 0.0, -1.0, -1.384e-09, 0.0, -1.0, 1.029e-08])] * 3)])
arm_b_0000 = bpy.data.armatures.new('b_0000')  # bones are not reproduced

# ---- objects
ob_b_0000 = bpy.data.objects.new('b_0000', arm_b_0000)
ob_sm_0 = bpy.data.objects.new('sm_0', me_sm_0_mesh0000)

# ---- transforms, parenting, visibility, modifiers, constraints
ob_b_0000.location = (0.0, 0.0, 0.0)
ob_b_0000.rotation_euler = (1.571, -0.0, 0.0)
ob_b_0000.scale = (0.01, 0.01, 0.01)
ob_sm_0.location = (0.0, 0.0, 0.0)
ob_sm_0.rotation_euler = (1.571, -1.571, 0.0)
ob_sm_0.scale = (0.02979, 0.02979, 0.02979)
ob_sm_0.color = (0.8, 0.8, 0.8, 1.0)

# ---- collection membership
scene.collection.objects.link(ob_b_0000)
scene.collection.objects.link(ob_sm_0)

# ---- scene / render settings (as saved in the file)
scene.frame_start = 1; scene.frame_end = 250; scene.frame_set(1)
scene.render.engine = 'BLENDER_EEVEE_NEXT'
scene.render.fps = 25
bpy.context.view_layer.update()

# ---- added for rendering (the .blend has no active camera and no usable light): camera, sun
cam_auto = bpy.data.cameras.new('AutoCamera')
cam_auto.lens = 50.0
cam_auto.sensor_width = 36.0
cam_auto.clip_end = 1000.0
ob_auto_camera = bpy.data.objects.new('AutoCamera', cam_auto)
scene.collection.objects.link(ob_auto_camera)
ob_auto_camera.location = (1.53468, -1.84426, 1.22668)
ob_auto_camera.rotation_euler = (1.09748, -7.21219e-08, 0.694738)
scene.camera = ob_auto_camera
light_auto_sun = bpy.data.lights.new('AutoSun', 'SUN')
light_auto_sun.energy = 3.0
light_auto_sun.angle = 0.0523599
ob_auto_sun = bpy.data.objects.new('AutoSun', light_auto_sun)
scene.collection.objects.link(ob_auto_sun)
ob_auto_sun.rotation_euler = (0.872665, 0.174533, 0.523599)
bpy.context.view_layer.update()
